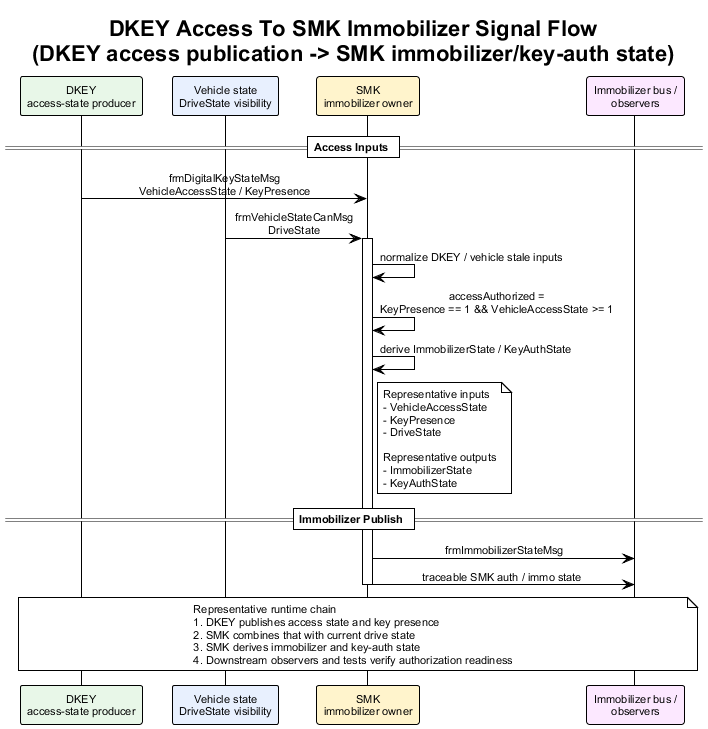

The diagram above was rendered by PlantUML. Its source (embedded in the PNG):
@startuml dkey_access_to_smk_immobilizer_signal_flow
!theme plain
skinparam backgroundColor #FFFFFF
skinparam defaultFontName Arial
skinparam defaultFontSize 11
skinparam sequenceMessageAlign center
skinparam responseMessageBelowArrow true

title DKEY Access To SMK Immobilizer Signal Flow\n(DKEY access publication -> SMK immobilizer/key-auth state)

participant "DKEY\naccess-state producer" as DKEY #E8F7E8
participant "Vehicle state\nDriveState visibility" as Veh #E8F0FE
participant "SMK\nimmobilizer owner" as SMK #FFF4CC
participant "Immobilizer bus /\nobservers" as Obs #FCE8FF

== Access Inputs ==

DKEY -> SMK : frmDigitalKeyStateMsg\nVehicleAccessState / KeyPresence
Veh -> SMK : frmVehicleStateCanMsg\nDriveState
activate SMK
SMK -> SMK : normalize DKEY / vehicle stale inputs
SMK -> SMK : accessAuthorized =\nKeyPresence == 1 && VehicleAccessState >= 1
SMK -> SMK : derive ImmobilizerState / KeyAuthState
note right of SMK
Representative inputs
- VehicleAccessState
- KeyPresence
- DriveState

Representative outputs
- ImmobilizerState
- KeyAuthState
end note

== Immobilizer Publish ==

SMK -> Obs : frmImmobilizerStateMsg
SMK -> Obs : traceable SMK auth / immo state
deactivate SMK

note over DKEY, Obs
Representative runtime chain
1. DKEY publishes access state and key presence
2. SMK combines that with current drive state
3. SMK derives immobilizer and key-auth state
4. Downstream observers and tests verify authorization readiness
end note

@enduml